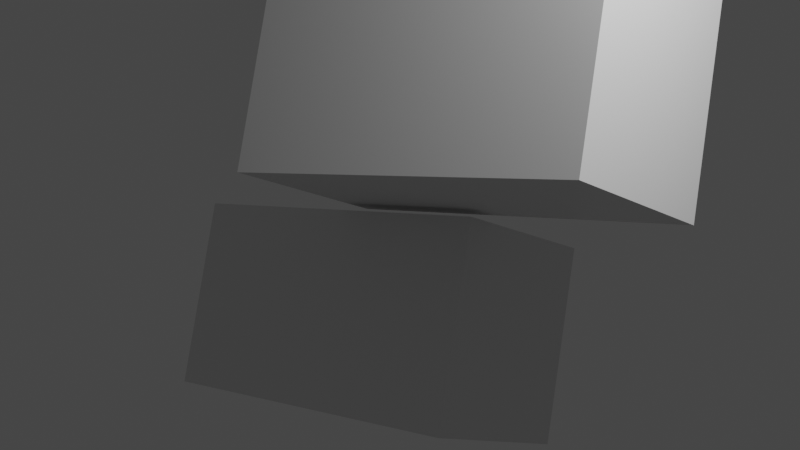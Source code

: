 # Source: scene01.blend  (saved by Blender 2.91.10; exported with 4.5.12 LTS)
import bpy
from mathutils import Matrix  # noqa: F401  (used for matrix-valued properties, if any)

bpy.ops.wm.read_factory_settings(use_empty=True)
scene = bpy.context.scene
scene.name = 'Scene'

# ---- collections
col_collection = bpy.data.collections.new('Collection'); scene.collection.children.link(col_collection)

# ---- materials (node trees are filled in below, after node groups)
mat_material = bpy.data.materials.new('Material')
mat_material.alpha_threshold = 0.0
mat_material.use_transparent_shadow = False
mat_material.line_color = (0.0, 0.0, 0.0, 1.0)

# ---- material node trees
mat_material.use_nodes = True; mat_material.node_tree.nodes.clear()
_N = mat_material.node_tree.nodes; _L = mat_material.node_tree.links
n0 = _N.new('ShaderNodeOutputMaterial'); n0.name = 'Material Output'; n0.location = (300, 300)
n1 = _N.new('ShaderNodeBsdfPrincipled'); n1.name = 'Principled BSDF'; n1.location = (10, 300)
n1.distribution = 'GGX'
n1.subsurface_method = 'BURLEY'
n1.inputs[2].default_value = 0.4
n1.inputs[3].default_value = 1.45
n1.inputs[27].default_value = (0.0, 0.0, 0.0, 1.0)
n1.inputs[28].default_value = 1.0
_L.new(n1.outputs[0], n0.inputs[0])
n0.is_active_output = True

# ---- world
world_world = bpy.data.worlds.new('World'); scene.world = world_world
world_world.use_nodes = True; world_world.node_tree.nodes.clear()
_N = world_world.node_tree.nodes; _L = world_world.node_tree.links
n0 = _N.new('ShaderNodeOutputWorld'); n0.name = 'World Output'; n0.location = (300, 300)
n1 = _N.new('ShaderNodeBackground'); n1.name = 'Background'; n1.location = (10, 300)
n1.inputs[0].default_value = (0.05088, 0.05088, 0.05088, 1.0)
_L.new(n1.outputs[0], n0.inputs[0])
n0.is_active_output = True
world_world.color = (0.05088, 0.05088, 0.05088)
world_world.use_sun_shadow = False
world_world.sun_shadow_jitter_overblur = 0.0

# ---- cameras
cam_camera = bpy.data.cameras.new('Camera')
cam_camera.clip_end = 100.0
cam_camera.ortho_scale = 7.314

# ---- lights
light_light = bpy.data.lights.new('Light', 'POINT')
light_light.transmission_factor = 0.0
light_light.energy = 1000.0
light_light.shadow_soft_size = 0.1
light_light.shadow_maximum_resolution = 0.006
light_light.use_absolute_resolution = True

# ---- meshes
me_cube = bpy.data.meshes.new('Cube')
me_cube.from_pydata([(1.0, 1.0, 1.0), (1.0, 1.0, -1.0), (1.0, -1.0, 1.0), (1.0, -1.0, -1.0), (-1.0, 1.0, 1.0), (-1.0, 1.0, -1.0), (-1.0, -1.0, 1.0), (-1.0, -1.0, -1.0)], [], [(0, 4, 6, 2), (3, 2, 6, 7), (7, 6, 4, 5), (5, 1, 3, 7), (1, 0, 2, 3), (5, 4, 0, 1)])
_uv = me_cube.uv_layers.new(name='UVMap')
_uv.uv.foreach_set('vector', [0.625, 0.5, 0.875, 0.5, 0.875, 0.75, 0.625, 0.75, 0.375, 0.75, 0.625, 0.75, 0.625, 1.0, 0.375, 1.0, 0.375, 0.0, 0.625, 0.0, 0.625, 0.25, 0.375, 0.25, 0.125, 0.5, 0.375, 0.5, 0.375, 0.75, 0.125, 0.75, 0.375, 0.5, 0.625, 0.5, 0.625, 0.75, 0.375, 0.75, 0.375, 0.25, 0.625, 0.25, 0.625, 0.5, 0.375, 0.5])
me_cube.materials.append(mat_material)
me_cube.use_remesh_preserve_volume = False
me_cube.use_remesh_preserve_attributes = False
me_cube.use_mirror_vertex_groups = False
me_cube.update()
me_cube_001 = bpy.data.meshes.new('Cube.001')
me_cube_001.from_pydata([(1.0, 1.0, 1.0), (1.0, 1.0, -1.0), (1.0, -1.0, 1.0), (1.0, -1.0, -1.0), (-1.0, 1.0, 1.0), (-1.0, 1.0, -1.0), (-1.0, -1.0, 1.0), (-1.0, -1.0, -1.0)], [], [(0, 4, 6, 2), (3, 2, 6, 7), (7, 6, 4, 5), (5, 1, 3, 7), (1, 0, 2, 3), (5, 4, 0, 1)])
_uv = me_cube_001.uv_layers.new(name='UVMap')
_uv.uv.foreach_set('vector', [0.625, 0.5, 0.875, 0.5, 0.875, 0.75, 0.625, 0.75, 0.375, 0.75, 0.625, 0.75, 0.625, 1.0, 0.375, 1.0, 0.375, 0.0, 0.625, 0.0, 0.625, 0.25, 0.375, 0.25, 0.125, 0.5, 0.375, 0.5, 0.375, 0.75, 0.125, 0.75, 0.375, 0.5, 0.625, 0.5, 0.625, 0.75, 0.375, 0.75, 0.375, 0.25, 0.625, 0.25, 0.625, 0.5, 0.375, 0.5])
me_cube_001.materials.append(mat_material)
me_cube_001.use_remesh_preserve_volume = False
me_cube_001.use_remesh_preserve_attributes = False
me_cube_001.use_mirror_vertex_groups = False
me_cube_001.update()

# ---- objects
ob_cube = bpy.data.objects.new('Cube', me_cube)
ob_light = bpy.data.objects.new('Light', light_light)
ob_camera = bpy.data.objects.new('Camera', cam_camera)
ob_cube_001 = bpy.data.objects.new('Cube.001', me_cube_001)

# ---- transforms, parenting, visibility, modifiers, constraints
ob_cube.location = (-1.204, 0.6878, -1.98)
ob_cube.rotation_euler = (12.09, -2.155, -1.034)
ob_cube.scale = (1.13, 2.048, 1.001)
ob_cube.lock_rotations_4d = False
ob_cube.empty_display_type = 'ARROWS'
ob_cube.lineart.crease_threshold = 0.0
ob_light.location = (4.076, 1.005, 5.904)
ob_light.rotation_euler = (0.6503, 0.05522, 1.866)
ob_light.lock_rotations_4d = False
ob_light.empty_display_type = 'ARROWS'
ob_light.color = (0.0, 0.0, 0.0, 0.0)
ob_light.lineart.crease_threshold = 0.0
ob_camera.location = (7.359, -6.926, 4.958)
ob_camera.rotation_euler = (1.109, 0.0, 0.8149)
ob_camera.lock_rotations_4d = False
ob_camera.empty_display_type = 'ARROWS'
ob_camera.color = (0.0, 0.0, 0.0, 0.0)
ob_camera.display_type = 'WIRE'
ob_camera.lineart.crease_threshold = 0.0
ob_cube_001.location = (0.2772, 0.6878, 1.335)
ob_cube_001.rotation_euler = (12.09, -2.155, -1.034)
ob_cube_001.scale = (1.13, 2.048, 1.001)
ob_cube_001.lock_rotations_4d = False
ob_cube_001.empty_display_type = 'ARROWS'
ob_cube_001.lineart.crease_threshold = 0.0

# ---- collection membership
col_collection.objects.link(ob_cube)
col_collection.objects.link(ob_light)
col_collection.objects.link(ob_camera)
col_collection.objects.link(ob_cube_001)

# ---- scene / render settings (as saved in the file)
scene.camera = ob_camera
scene.frame_start = 1; scene.frame_end = 250; scene.frame_set(1)
scene.render.engine = 'BLENDER_EEVEE_NEXT'
scene.cycles.use_denoising = False
scene.cycles.samples = 128
scene.cycles.sampling_pattern = 'TABULATED_SOBOL'
scene.cycles.use_adaptive_sampling = False
scene.cycles.use_light_tree = False
scene.view_settings.view_transform = 'Filmic'
bpy.context.view_layer.update()
